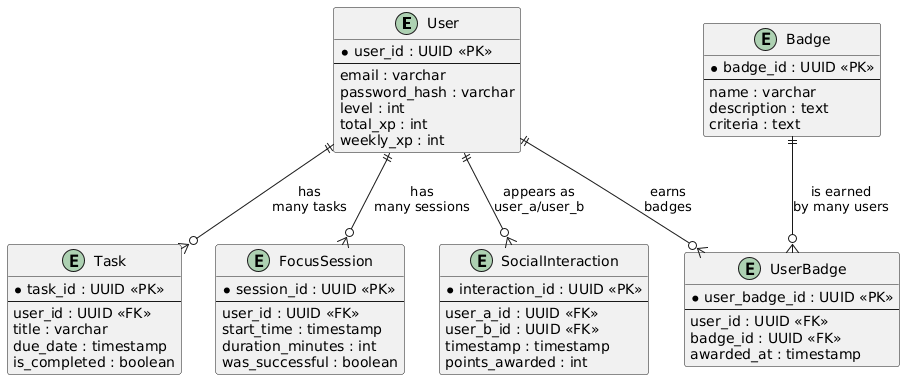

The diagram above was rendered by PlantUML. Its source (embedded in the PNG):
@startuml
' Optional: nicer skin
skinparam rectangle {
  BackgroundColor white
  BorderColor black
}

' =======================
'   Entities
' =======================

entity "User" as User {
  * user_id : UUID <<PK>>
  --
  email : varchar
  password_hash : varchar
  level : int
  total_xp : int
  weekly_xp : int
}

entity "Task" as Task {
  * task_id : UUID <<PK>>
  --
  user_id : UUID <<FK>>
  title : varchar
  due_date : timestamp
  is_completed : boolean
}

entity "FocusSession" as FocusSession {
  * session_id : UUID <<PK>>
  --
  user_id : UUID <<FK>>
  start_time : timestamp
  duration_minutes : int
  was_successful : boolean
}

entity "SocialInteraction" as SocialInteraction {
  * interaction_id : UUID <<PK>>
  --
  user_a_id : UUID <<FK>>
  user_b_id : UUID <<FK>>
  timestamp : timestamp
  points_awarded : int
}

entity "Badge" as Badge {
  * badge_id : UUID <<PK>>
  --
  name : varchar
  description : text
  criteria : text
}

entity "UserBadge" as UserBadge {
  * user_badge_id : UUID <<PK>>
  --
  user_id : UUID <<FK>>
  badge_id : UUID <<FK>>
  awarded_at : timestamp
}

' =======================
'   Relationships
' =======================

' User 1 ── * Task
User ||--o{ Task : "has\nmany tasks"

' User 1 ── * FocusSession
User ||--o{ FocusSession : "has\nmany sessions"

' User 1 ── * SocialInteraction (as either A or B)
User ||--o{ SocialInteraction : "appears as\nuser_a/user_b"

' User 1 ── * UserBadge
User ||--o{ UserBadge : "earns\nbadges"

' Badge 1 ── * UserBadge
Badge ||--o{ UserBadge : "is earned\nby many users"
@enduml